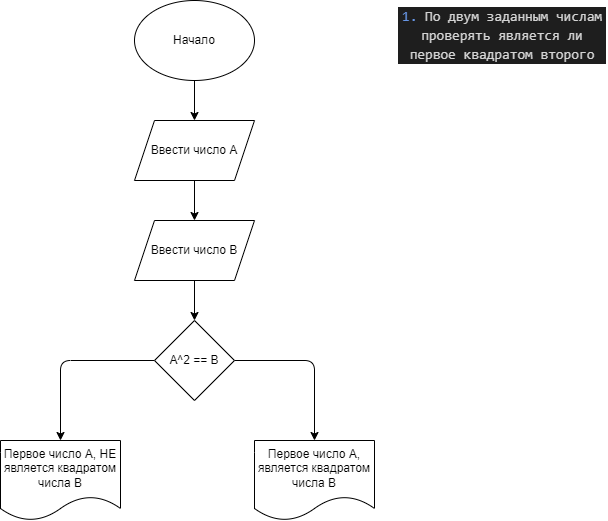

The diagram above was exported from draw.io. Its source (the exported page's mxGraphModel, read from the mxfile embedded in the PNG):
<mxGraphModel dx="1997" dy="1144" grid="1" gridSize="10" guides="1" tooltips="1" connect="1" arrows="1" fold="1" page="1" pageScale="1" pageWidth="827" pageHeight="1169" math="0" shadow="0">
  <root>
    <mxCell id="0" />
    <mxCell id="1" parent="0" />
    <mxCell id="2" value="&lt;div style=&quot;color: rgb(212, 212, 212); background-color: rgb(30, 30, 30); font-family: Consolas, &amp;quot;Courier New&amp;quot;, monospace; font-size: 14px; line-height: 19px;&quot;&gt;&lt;span style=&quot;color: #6796e6;&quot;&gt;1.&lt;/span&gt; По двум заданным числам проверять является ли первое квадратом второго&lt;/div&gt;" style="text;strokeColor=none;align=center;fillColor=none;html=1;verticalAlign=middle;whiteSpace=wrap;rounded=0;" vertex="1" parent="1">
      <mxGeometry x="617" width="210" height="70" as="geometry" />
    </mxCell>
    <mxCell id="6" value="" style="edgeStyle=none;html=1;" edge="1" parent="1" source="3" target="5">
      <mxGeometry relative="1" as="geometry" />
    </mxCell>
    <mxCell id="3" value="Начало" style="ellipse;whiteSpace=wrap;html=1;" vertex="1" parent="1">
      <mxGeometry x="354" width="120" height="80" as="geometry" />
    </mxCell>
    <mxCell id="8" value="" style="edgeStyle=none;html=1;" edge="1" parent="1" source="5" target="7">
      <mxGeometry relative="1" as="geometry" />
    </mxCell>
    <mxCell id="5" value="Ввести число А" style="shape=parallelogram;perimeter=parallelogramPerimeter;whiteSpace=wrap;html=1;fixedSize=1;" vertex="1" parent="1">
      <mxGeometry x="354" y="120" width="120" height="60" as="geometry" />
    </mxCell>
    <mxCell id="10" value="" style="edgeStyle=none;html=1;entryX=0.5;entryY=0;entryDx=0;entryDy=0;" edge="1" parent="1" source="7" target="11">
      <mxGeometry relative="1" as="geometry">
        <mxPoint x="414" y="360" as="targetPoint" />
      </mxGeometry>
    </mxCell>
    <mxCell id="7" value="Ввести число B" style="shape=parallelogram;perimeter=parallelogramPerimeter;whiteSpace=wrap;html=1;fixedSize=1;" vertex="1" parent="1">
      <mxGeometry x="354" y="220" width="120" height="60" as="geometry" />
    </mxCell>
    <mxCell id="14" style="edgeStyle=none;html=1;exitX=1;exitY=0.5;exitDx=0;exitDy=0;entryX=0.5;entryY=0;entryDx=0;entryDy=0;" edge="1" parent="1" source="11" target="13">
      <mxGeometry relative="1" as="geometry">
        <Array as="points">
          <mxPoint x="534" y="360" />
        </Array>
      </mxGeometry>
    </mxCell>
    <mxCell id="16" style="edgeStyle=none;html=1;exitX=0;exitY=0.5;exitDx=0;exitDy=0;entryX=0.5;entryY=0;entryDx=0;entryDy=0;" edge="1" parent="1" source="11" target="15">
      <mxGeometry relative="1" as="geometry">
        <Array as="points">
          <mxPoint x="280" y="360" />
        </Array>
      </mxGeometry>
    </mxCell>
    <mxCell id="11" value="A^2 == B" style="rhombus;whiteSpace=wrap;html=1;" vertex="1" parent="1">
      <mxGeometry x="374" y="320" width="80" height="80" as="geometry" />
    </mxCell>
    <mxCell id="13" value="Первое число А, является квадратом числа B" style="shape=document;whiteSpace=wrap;html=1;boundedLbl=1;" vertex="1" parent="1">
      <mxGeometry x="474" y="440" width="120" height="80" as="geometry" />
    </mxCell>
    <mxCell id="15" value="Первое число А, НЕ является квадратом числа B" style="shape=document;whiteSpace=wrap;html=1;boundedLbl=1;" vertex="1" parent="1">
      <mxGeometry x="220" y="440" width="120" height="80" as="geometry" />
    </mxCell>
  </root>
</mxGraphModel>